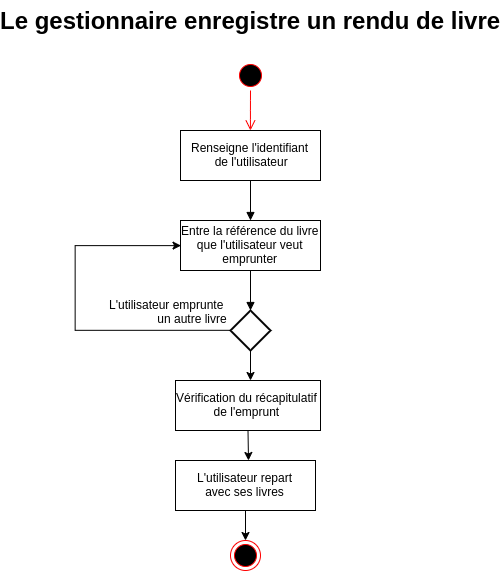

The diagram above was exported from draw.io. Its source (the exported page's mxGraphModel, read from the mxfile embedded in the PNG):
<mxGraphModel dx="1208" dy="469" grid="1" gridSize="10" guides="1" tooltips="1" connect="1" arrows="1" fold="1" page="1" pageScale="1" pageWidth="827" pageHeight="1169" math="0" shadow="0">
  <root>
    <mxCell id="0" />
    <mxCell id="1" parent="0" />
    <mxCell id="s7aPxxfzVmhv9U69Gogm-1" value="" style="ellipse;html=1;shape=startState;fillColor=#000000;strokeColor=#ff0000;" vertex="1" parent="1">
      <mxGeometry x="370" y="100" width="30" height="30" as="geometry" />
    </mxCell>
    <mxCell id="s7aPxxfzVmhv9U69Gogm-2" value="" style="edgeStyle=orthogonalEdgeStyle;html=1;verticalAlign=bottom;endArrow=open;endSize=8;strokeColor=#ff0000;" edge="1" source="s7aPxxfzVmhv9U69Gogm-1" parent="1" target="s7aPxxfzVmhv9U69Gogm-3">
      <mxGeometry relative="1" as="geometry">
        <mxPoint x="385" y="160" as="targetPoint" />
      </mxGeometry>
    </mxCell>
    <mxCell id="s7aPxxfzVmhv9U69Gogm-3" value="Renseigne l'identifiant &lt;br&gt;de l'utilisateur" style="html=1;" vertex="1" parent="1">
      <mxGeometry x="315" y="170" width="140" height="50" as="geometry" />
    </mxCell>
    <mxCell id="s7aPxxfzVmhv9U69Gogm-4" value="Entre la référence du livre&lt;br&gt;que l'utilisateur veut&lt;br&gt;emprunter" style="html=1;" vertex="1" parent="1">
      <mxGeometry x="315" y="260" width="140" height="50" as="geometry" />
    </mxCell>
    <mxCell id="s7aPxxfzVmhv9U69Gogm-7" value="" style="shape=rhombus;strokeWidth=2;fontSize=17;perimeter=rhombusPerimeter;whiteSpace=wrap;html=1;align=center;fontSize=14;" vertex="1" parent="1">
      <mxGeometry x="365" y="350" width="40" height="40" as="geometry" />
    </mxCell>
    <mxCell id="s7aPxxfzVmhv9U69Gogm-8" value="" style="html=1;verticalAlign=bottom;endArrow=block;exitX=0.5;exitY=1;exitDx=0;exitDy=0;entryX=0.5;entryY=0;entryDx=0;entryDy=0;" edge="1" parent="1" source="s7aPxxfzVmhv9U69Gogm-4" target="s7aPxxfzVmhv9U69Gogm-7">
      <mxGeometry width="80" relative="1" as="geometry">
        <mxPoint x="320" y="410" as="sourcePoint" />
        <mxPoint x="400" y="410" as="targetPoint" />
      </mxGeometry>
    </mxCell>
    <mxCell id="s7aPxxfzVmhv9U69Gogm-14" value="L'utilisateur emprunte &lt;br&gt;un autre livre" style="text;html=1;resizable=0;points=[];autosize=1;align=right;verticalAlign=top;spacingTop=-4;" vertex="1" parent="1">
      <mxGeometry x="230" y="335" width="130" height="30" as="geometry" />
    </mxCell>
    <mxCell id="s7aPxxfzVmhv9U69Gogm-15" value="Le gestionnaire enregistre un rendu de livre" style="text;strokeColor=none;fillColor=none;html=1;fontSize=24;fontStyle=1;verticalAlign=middle;align=center;" vertex="1" parent="1">
      <mxGeometry x="335" y="40" width="100" height="40" as="geometry" />
    </mxCell>
    <mxCell id="s7aPxxfzVmhv9U69Gogm-16" value="" style="endArrow=classic;html=1;exitX=0.5;exitY=1;exitDx=0;exitDy=0;" edge="1" parent="1" source="s7aPxxfzVmhv9U69Gogm-7">
      <mxGeometry width="50" height="50" relative="1" as="geometry">
        <mxPoint x="120" y="460" as="sourcePoint" />
        <mxPoint x="385" y="420" as="targetPoint" />
      </mxGeometry>
    </mxCell>
    <mxCell id="s7aPxxfzVmhv9U69Gogm-19" value="" style="edgeStyle=orthogonalEdgeStyle;rounded=0;orthogonalLoop=1;jettySize=auto;html=1;exitX=0;exitY=0.5;exitDx=0;exitDy=0;entryX=0;entryY=0.5;entryDx=0;entryDy=0;" edge="1" parent="1" source="s7aPxxfzVmhv9U69Gogm-7" target="s7aPxxfzVmhv9U69Gogm-4">
      <mxGeometry relative="1" as="geometry">
        <mxPoint x="250" y="280" as="sourcePoint" />
        <mxPoint x="200" y="250" as="targetPoint" />
        <Array as="points">
          <mxPoint x="210" y="370" />
          <mxPoint x="210" y="285" />
        </Array>
      </mxGeometry>
    </mxCell>
    <mxCell id="s7aPxxfzVmhv9U69Gogm-23" value="Vérification du récapitulatif&lt;br&gt;de l'emprunt" style="html=1;" vertex="1" parent="1">
      <mxGeometry x="310" y="420" width="145" height="50" as="geometry" />
    </mxCell>
    <mxCell id="s7aPxxfzVmhv9U69Gogm-25" value="" style="endArrow=classic;html=1;exitX=0.5;exitY=1;exitDx=0;exitDy=0;" edge="1" parent="1" source="s7aPxxfzVmhv9U69Gogm-23">
      <mxGeometry width="50" height="50" relative="1" as="geometry">
        <mxPoint x="395" y="400" as="sourcePoint" />
        <mxPoint x="383" y="500" as="targetPoint" />
      </mxGeometry>
    </mxCell>
    <mxCell id="s7aPxxfzVmhv9U69Gogm-26" value="L'utilisateur repart&lt;br&gt;avec ses livres" style="html=1;" vertex="1" parent="1">
      <mxGeometry x="310" y="500" width="140" height="50" as="geometry" />
    </mxCell>
    <mxCell id="s7aPxxfzVmhv9U69Gogm-27" value="" style="ellipse;html=1;shape=endState;fillColor=#000000;strokeColor=#ff0000;" vertex="1" parent="1">
      <mxGeometry x="365" y="580" width="30" height="30" as="geometry" />
    </mxCell>
    <mxCell id="s7aPxxfzVmhv9U69Gogm-28" value="" style="endArrow=classic;html=1;exitX=0.5;exitY=1;exitDx=0;exitDy=0;entryX=0.5;entryY=0;entryDx=0;entryDy=0;" edge="1" parent="1" source="s7aPxxfzVmhv9U69Gogm-26" target="s7aPxxfzVmhv9U69Gogm-27">
      <mxGeometry width="50" height="50" relative="1" as="geometry">
        <mxPoint x="392.5" y="480" as="sourcePoint" />
        <mxPoint x="393" y="510" as="targetPoint" />
      </mxGeometry>
    </mxCell>
    <mxCell id="s7aPxxfzVmhv9U69Gogm-30" value="" style="html=1;verticalAlign=bottom;endArrow=block;exitX=0.5;exitY=1;exitDx=0;exitDy=0;entryX=0.5;entryY=0;entryDx=0;entryDy=0;" edge="1" parent="1" source="s7aPxxfzVmhv9U69Gogm-3" target="s7aPxxfzVmhv9U69Gogm-4">
      <mxGeometry width="80" relative="1" as="geometry">
        <mxPoint x="395" y="319.9999999999999" as="sourcePoint" />
        <mxPoint x="395" y="359.9999999999999" as="targetPoint" />
      </mxGeometry>
    </mxCell>
  </root>
</mxGraphModel>